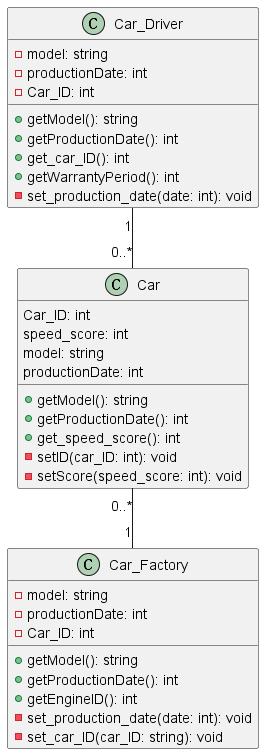

The diagram above was rendered by PlantUML. Its source (embedded in the PNG):
@startuml
class Car_Factory {
    -model: string
    -productionDate: int
    -Car_ID: int

    +getModel(): string
    +getProductionDate(): int
    +getEngineID(): int
    -set_production_date(date: int): void
    -set_car_ID(car_ID: string): void
}

class Car_Driver{
    -model: string
    -productionDate: int
    -Car_ID: int

    +getModel(): string
    +getProductionDate(): int
    +get_car_ID(): int
    +getWarrantyPeriod(): int
    -set_production_date(date: int): void
}
'Traffic Administration Bureau
class Car{
    Car_ID: int
    speed_score: int
    model: string
    productionDate: int

    +getModel(): string
    +getProductionDate(): int
    +get_speed_score(): int
    -setID(car_ID: int): void
    -setScore(speed_score: int): void
}

Car_Driver "1" -- "0..*" Car

Car "0..*" -- "1" Car_Factory
@enduml